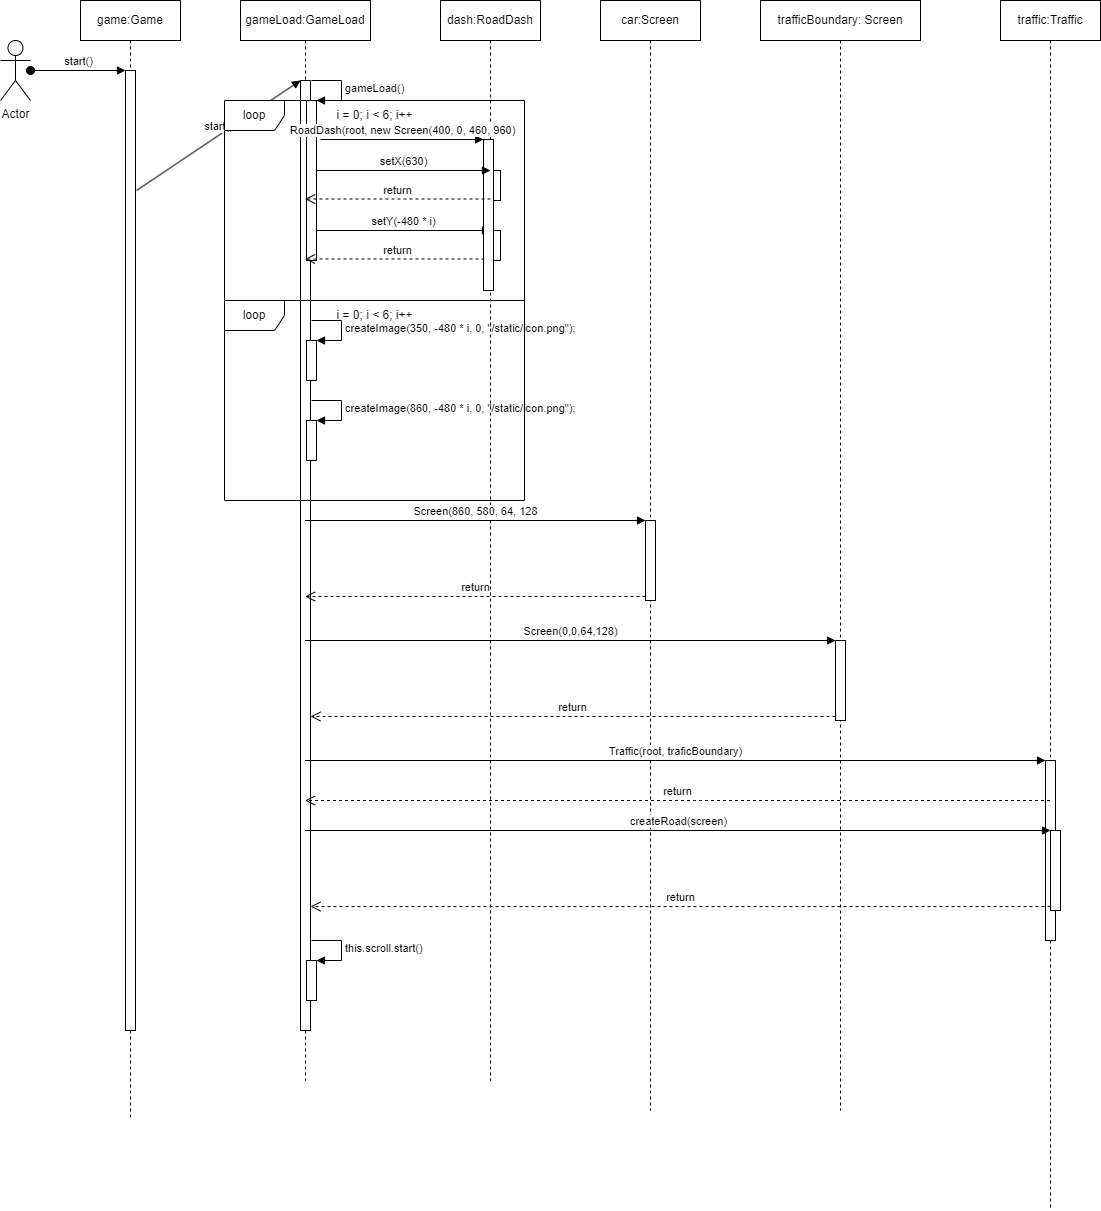

The diagram above was exported from draw.io. Its source (the exported page's mxGraphModel, read from the mxfile embedded in the PNG):
<mxGraphModel dx="985" dy="307" grid="1" gridSize="10" guides="1" tooltips="1" connect="1" arrows="1" fold="1" page="1" pageScale="1" pageWidth="827" pageHeight="1169" math="0" shadow="0">
  <root>
    <mxCell id="0" />
    <mxCell id="1" parent="0" />
    <mxCell id="2" value="Actor" style="shape=umlActor;verticalLabelPosition=bottom;verticalAlign=top;html=1;" parent="1" vertex="1">
      <mxGeometry x="40" y="40" width="30" height="60" as="geometry" />
    </mxCell>
    <mxCell id="3" value="game:Game" style="shape=umlLifeline;perimeter=lifelinePerimeter;whiteSpace=wrap;html=1;container=1;collapsible=0;recursiveResize=0;outlineConnect=0;" parent="1" vertex="1">
      <mxGeometry x="120" width="100" height="1120" as="geometry" />
    </mxCell>
    <mxCell id="8" value="" style="html=1;points=[];perimeter=orthogonalPerimeter;" parent="3" vertex="1">
      <mxGeometry x="45" y="70" width="10" height="960" as="geometry" />
    </mxCell>
    <mxCell id="6" value="gameLoad:GameLoad" style="shape=umlLifeline;perimeter=lifelinePerimeter;whiteSpace=wrap;html=1;container=1;collapsible=0;recursiveResize=0;outlineConnect=0;" parent="1" vertex="1">
      <mxGeometry x="280" width="130" height="1080" as="geometry" />
    </mxCell>
    <mxCell id="10" value="" style="html=1;points=[];perimeter=orthogonalPerimeter;" parent="6" vertex="1">
      <mxGeometry x="60" y="80" width="10" height="950" as="geometry" />
    </mxCell>
    <mxCell id="13" value="" style="html=1;points=[];perimeter=orthogonalPerimeter;" parent="6" vertex="1">
      <mxGeometry x="66" y="100" width="10" height="160" as="geometry" />
    </mxCell>
    <mxCell id="14" value="gameLoad()" style="edgeStyle=orthogonalEdgeStyle;html=1;align=left;spacingLeft=2;endArrow=block;rounded=0;entryX=1;entryY=0;" parent="6" target="13" edge="1">
      <mxGeometry relative="1" as="geometry">
        <mxPoint x="71" y="80" as="sourcePoint" />
        <Array as="points">
          <mxPoint x="101" y="80" />
        </Array>
      </mxGeometry>
    </mxCell>
    <mxCell id="42" value="" style="html=1;points=[];perimeter=orthogonalPerimeter;" parent="6" vertex="1">
      <mxGeometry x="66" y="340" width="10" height="40" as="geometry" />
    </mxCell>
    <mxCell id="43" value="createImage(350, -480 * i, 0, &quot;/static/icon.png&quot;);" style="edgeStyle=orthogonalEdgeStyle;html=1;align=left;spacingLeft=2;endArrow=block;rounded=0;entryX=1;entryY=0;" parent="6" target="42" edge="1">
      <mxGeometry relative="1" as="geometry">
        <mxPoint x="71" y="320" as="sourcePoint" />
        <Array as="points">
          <mxPoint x="101" y="320" />
        </Array>
      </mxGeometry>
    </mxCell>
    <mxCell id="44" value="" style="html=1;points=[];perimeter=orthogonalPerimeter;" parent="6" vertex="1">
      <mxGeometry x="66" y="420" width="10" height="40" as="geometry" />
    </mxCell>
    <mxCell id="45" value="createImage(860, -480 * i, 0, &quot;/static/icon.png&quot;);" style="edgeStyle=orthogonalEdgeStyle;html=1;align=left;spacingLeft=2;endArrow=block;rounded=0;entryX=1;entryY=0;" parent="6" target="44" edge="1">
      <mxGeometry relative="1" as="geometry">
        <mxPoint x="71" y="400" as="sourcePoint" />
        <Array as="points">
          <mxPoint x="101" y="400" />
        </Array>
      </mxGeometry>
    </mxCell>
    <mxCell id="63" value="" style="html=1;points=[];perimeter=orthogonalPerimeter;" parent="6" vertex="1">
      <mxGeometry x="66" y="960" width="10" height="40" as="geometry" />
    </mxCell>
    <mxCell id="64" value="this.scroll.start()" style="edgeStyle=orthogonalEdgeStyle;html=1;align=left;spacingLeft=2;endArrow=block;rounded=0;entryX=1;entryY=0;" parent="6" target="63" edge="1">
      <mxGeometry relative="1" as="geometry">
        <mxPoint x="71" y="940" as="sourcePoint" />
        <Array as="points">
          <mxPoint x="101" y="940" />
        </Array>
      </mxGeometry>
    </mxCell>
    <mxCell id="9" value="start()" style="html=1;verticalAlign=bottom;startArrow=oval;endArrow=block;startSize=8;" parent="1" source="2" target="8" edge="1">
      <mxGeometry relative="1" as="geometry">
        <mxPoint x="100" y="70" as="sourcePoint" />
      </mxGeometry>
    </mxCell>
    <mxCell id="11" value="start()" style="html=1;verticalAlign=bottom;endArrow=block;entryX=0;entryY=0;exitX=1.1;exitY=0.125;exitDx=0;exitDy=0;exitPerimeter=0;" parent="1" source="8" target="10" edge="1">
      <mxGeometry relative="1" as="geometry">
        <mxPoint x="270" y="80" as="sourcePoint" />
      </mxGeometry>
    </mxCell>
    <mxCell id="15" value="dash:RoadDash" style="shape=umlLifeline;perimeter=lifelinePerimeter;whiteSpace=wrap;html=1;container=1;collapsible=0;recursiveResize=0;outlineConnect=0;" parent="1" vertex="1">
      <mxGeometry x="480" width="100" height="1080" as="geometry" />
    </mxCell>
    <mxCell id="23" value="" style="html=1;points=[];perimeter=orthogonalPerimeter;" parent="15" vertex="1">
      <mxGeometry x="50" y="170" width="10" height="30" as="geometry" />
    </mxCell>
    <mxCell id="35" value="" style="html=1;points=[];perimeter=orthogonalPerimeter;" parent="15" vertex="1">
      <mxGeometry x="50" y="230" width="10" height="30" as="geometry" />
    </mxCell>
    <mxCell id="36" value="setY(-480 * i)" style="html=1;verticalAlign=bottom;endArrow=block;entryX=0;entryY=0;" parent="15" target="35" edge="1">
      <mxGeometry relative="1" as="geometry">
        <mxPoint x="-124" y="230" as="sourcePoint" />
      </mxGeometry>
    </mxCell>
    <mxCell id="37" value="return" style="html=1;verticalAlign=bottom;endArrow=open;dashed=1;endSize=8;exitX=0;exitY=0.95;" parent="15" source="35" edge="1">
      <mxGeometry relative="1" as="geometry">
        <mxPoint x="-135.5" y="258.5" as="targetPoint" />
      </mxGeometry>
    </mxCell>
    <mxCell id="40" value="loop" style="shape=umlFrame;whiteSpace=wrap;html=1;" parent="15" vertex="1">
      <mxGeometry x="-216" y="100" width="300" height="200" as="geometry" />
    </mxCell>
    <mxCell id="41" value="i = 0; i &amp;lt; 6; i++" style="text;html=1;align=center;verticalAlign=middle;resizable=0;points=[];autosize=1;strokeColor=none;fillColor=none;" parent="15" vertex="1">
      <mxGeometry x="-116" y="100" width="100" height="30" as="geometry" />
    </mxCell>
    <mxCell id="16" value="" style="html=1;points=[];perimeter=orthogonalPerimeter;" parent="1" vertex="1">
      <mxGeometry x="523" y="139" width="10" height="151" as="geometry" />
    </mxCell>
    <mxCell id="17" value="RoadDash(root, new Screen(400, 0, 460, 960)" style="html=1;verticalAlign=bottom;endArrow=block;entryX=0;entryY=0;" parent="1" target="16" edge="1">
      <mxGeometry relative="1" as="geometry">
        <mxPoint x="360" y="139" as="sourcePoint" />
      </mxGeometry>
    </mxCell>
    <mxCell id="24" value="setX(630)" style="html=1;verticalAlign=bottom;endArrow=block;entryX=0;entryY=0;" parent="1" source="13" target="23" edge="1">
      <mxGeometry relative="1" as="geometry">
        <mxPoint x="460" y="170" as="sourcePoint" />
      </mxGeometry>
    </mxCell>
    <mxCell id="25" value="return" style="html=1;verticalAlign=bottom;endArrow=open;dashed=1;endSize=8;exitX=0;exitY=0.95;" parent="1" source="23" target="6" edge="1">
      <mxGeometry relative="1" as="geometry">
        <mxPoint x="460" y="246" as="targetPoint" />
      </mxGeometry>
    </mxCell>
    <mxCell id="46" value="loop" style="shape=umlFrame;whiteSpace=wrap;html=1;" parent="1" vertex="1">
      <mxGeometry x="264" y="300" width="300" height="200" as="geometry" />
    </mxCell>
    <mxCell id="47" value="i = 0; i &amp;lt; 6; i++" style="text;html=1;align=center;verticalAlign=middle;resizable=0;points=[];autosize=1;strokeColor=none;fillColor=none;" parent="1" vertex="1">
      <mxGeometry x="364" y="300" width="100" height="30" as="geometry" />
    </mxCell>
    <mxCell id="48" value="car:Screen" style="shape=umlLifeline;perimeter=lifelinePerimeter;whiteSpace=wrap;html=1;container=1;collapsible=0;recursiveResize=0;outlineConnect=0;" parent="1" vertex="1">
      <mxGeometry x="640" width="100" height="1110" as="geometry" />
    </mxCell>
    <mxCell id="49" value="" style="html=1;points=[];perimeter=orthogonalPerimeter;" parent="48" vertex="1">
      <mxGeometry x="45" y="520" width="10" height="80" as="geometry" />
    </mxCell>
    <mxCell id="50" value="Screen(860, 580, 64, 128" style="html=1;verticalAlign=bottom;endArrow=block;entryX=0;entryY=0;" parent="1" source="6" target="49" edge="1">
      <mxGeometry relative="1" as="geometry">
        <mxPoint x="615" y="520" as="sourcePoint" />
      </mxGeometry>
    </mxCell>
    <mxCell id="51" value="return" style="html=1;verticalAlign=bottom;endArrow=open;dashed=1;endSize=8;exitX=0;exitY=0.95;" parent="1" source="49" target="6" edge="1">
      <mxGeometry relative="1" as="geometry">
        <mxPoint x="615" y="596" as="targetPoint" />
      </mxGeometry>
    </mxCell>
    <mxCell id="52" value="trafficBoundary: Screen" style="shape=umlLifeline;perimeter=lifelinePerimeter;whiteSpace=wrap;html=1;container=1;collapsible=0;recursiveResize=0;outlineConnect=0;" parent="1" vertex="1">
      <mxGeometry x="800" width="160" height="1110" as="geometry" />
    </mxCell>
    <mxCell id="53" value="" style="html=1;points=[];perimeter=orthogonalPerimeter;" parent="52" vertex="1">
      <mxGeometry x="75" y="640" width="10" height="80" as="geometry" />
    </mxCell>
    <mxCell id="54" value="Screen(0,0,64,128)" style="html=1;verticalAlign=bottom;endArrow=block;entryX=0;entryY=0;" parent="1" source="6" target="53" edge="1">
      <mxGeometry relative="1" as="geometry">
        <mxPoint x="805" y="640" as="sourcePoint" />
      </mxGeometry>
    </mxCell>
    <mxCell id="55" value="return" style="html=1;verticalAlign=bottom;endArrow=open;dashed=1;endSize=8;exitX=0;exitY=0.95;" parent="1" source="53" target="10" edge="1">
      <mxGeometry relative="1" as="geometry">
        <mxPoint x="805" y="716" as="targetPoint" />
      </mxGeometry>
    </mxCell>
    <mxCell id="56" value="traffic:Traffic" style="shape=umlLifeline;perimeter=lifelinePerimeter;whiteSpace=wrap;html=1;container=1;collapsible=0;recursiveResize=0;outlineConnect=0;" parent="1" vertex="1">
      <mxGeometry x="1040" width="100" height="1210" as="geometry" />
    </mxCell>
    <mxCell id="57" value="" style="html=1;points=[];perimeter=orthogonalPerimeter;" parent="56" vertex="1">
      <mxGeometry x="45" y="760" width="10" height="180" as="geometry" />
    </mxCell>
    <mxCell id="60" value="" style="html=1;points=[];perimeter=orthogonalPerimeter;" parent="56" vertex="1">
      <mxGeometry x="50" y="830" width="10" height="80" as="geometry" />
    </mxCell>
    <mxCell id="58" value="Traffic(root, traficBoundary)" style="html=1;verticalAlign=bottom;endArrow=block;entryX=0;entryY=0;" parent="1" source="6" target="57" edge="1">
      <mxGeometry relative="1" as="geometry">
        <mxPoint x="1015" y="760" as="sourcePoint" />
      </mxGeometry>
    </mxCell>
    <mxCell id="59" value="return" style="html=1;verticalAlign=bottom;endArrow=open;dashed=1;endSize=8;" parent="1" source="56" target="6" edge="1">
      <mxGeometry relative="1" as="geometry">
        <mxPoint x="1015" y="836" as="targetPoint" />
        <Array as="points">
          <mxPoint x="740" y="800" />
        </Array>
      </mxGeometry>
    </mxCell>
    <mxCell id="61" value="createRoad(screen)" style="html=1;verticalAlign=bottom;endArrow=block;entryX=0;entryY=0;" parent="1" source="6" target="60" edge="1">
      <mxGeometry relative="1" as="geometry">
        <mxPoint x="1020" y="830" as="sourcePoint" />
      </mxGeometry>
    </mxCell>
    <mxCell id="62" value="return" style="html=1;verticalAlign=bottom;endArrow=open;dashed=1;endSize=8;exitX=0;exitY=0.95;" parent="1" source="60" target="10" edge="1">
      <mxGeometry relative="1" as="geometry">
        <mxPoint x="1020" y="906" as="targetPoint" />
      </mxGeometry>
    </mxCell>
  </root>
</mxGraphModel>